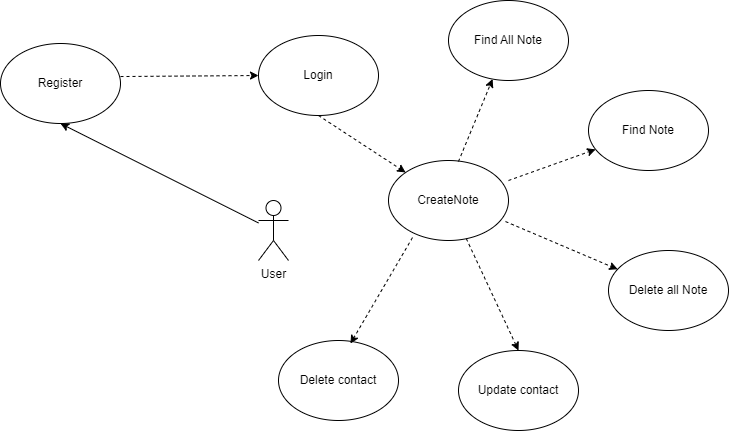

The diagram above was exported from draw.io. Its source (the exported page's mxGraphModel, read from the mxfile embedded in the PNG):
<mxGraphModel dx="1104" dy="498" grid="1" gridSize="10" guides="1" tooltips="1" connect="1" arrows="1" fold="1" page="1" pageScale="1" pageWidth="850" pageHeight="1100" math="0" shadow="0">
  <root>
    <mxCell id="0" />
    <mxCell id="1" parent="0" />
    <mxCell id="46gawjJrtKMxYZ_-FdYc-1" value="Register" style="ellipse;whiteSpace=wrap;html=1;" vertex="1" parent="1">
      <mxGeometry x="72" y="63" width="120" height="80" as="geometry" />
    </mxCell>
    <mxCell id="46gawjJrtKMxYZ_-FdYc-2" value="User" style="shape=umlActor;verticalLabelPosition=bottom;verticalAlign=top;html=1;outlineConnect=0;" vertex="1" parent="1">
      <mxGeometry x="330" y="220" width="30" height="60" as="geometry" />
    </mxCell>
    <mxCell id="46gawjJrtKMxYZ_-FdYc-3" value="CreateNote" style="ellipse;whiteSpace=wrap;html=1;" vertex="1" parent="1">
      <mxGeometry x="460" y="180" width="120" height="80" as="geometry" />
    </mxCell>
    <mxCell id="46gawjJrtKMxYZ_-FdYc-4" value="" style="endArrow=classic;html=1;rounded=0;entryX=0.5;entryY=1;entryDx=0;entryDy=0;" edge="1" parent="1" source="46gawjJrtKMxYZ_-FdYc-2" target="46gawjJrtKMxYZ_-FdYc-1">
      <mxGeometry width="50" height="50" relative="1" as="geometry">
        <mxPoint x="400" y="290" as="sourcePoint" />
        <mxPoint x="140" y="170" as="targetPoint" />
      </mxGeometry>
    </mxCell>
    <mxCell id="46gawjJrtKMxYZ_-FdYc-5" value="Delete contact" style="ellipse;whiteSpace=wrap;html=1;" vertex="1" parent="1">
      <mxGeometry x="350" y="360" width="120" height="80" as="geometry" />
    </mxCell>
    <mxCell id="46gawjJrtKMxYZ_-FdYc-6" value="Update contact" style="ellipse;whiteSpace=wrap;html=1;" vertex="1" parent="1">
      <mxGeometry x="530" y="370" width="120" height="80" as="geometry" />
    </mxCell>
    <mxCell id="46gawjJrtKMxYZ_-FdYc-7" value="Login" style="ellipse;whiteSpace=wrap;html=1;" vertex="1" parent="1">
      <mxGeometry x="330" y="55" width="120" height="80" as="geometry" />
    </mxCell>
    <mxCell id="46gawjJrtKMxYZ_-FdYc-10" value="" style="html=1;labelBackgroundColor=#ffffff;startArrow=none;startFill=0;startSize=6;endArrow=classic;endFill=1;endSize=6;jettySize=auto;orthogonalLoop=1;strokeWidth=1;dashed=1;fontSize=14;rounded=0;exitX=1;exitY=0.413;exitDx=0;exitDy=0;exitPerimeter=0;entryX=0;entryY=0.5;entryDx=0;entryDy=0;" edge="1" parent="1" source="46gawjJrtKMxYZ_-FdYc-1" target="46gawjJrtKMxYZ_-FdYc-7">
      <mxGeometry width="60" height="60" relative="1" as="geometry">
        <mxPoint x="210" y="110" as="sourcePoint" />
        <mxPoint x="490" y="230" as="targetPoint" />
      </mxGeometry>
    </mxCell>
    <mxCell id="46gawjJrtKMxYZ_-FdYc-11" value="" style="html=1;labelBackgroundColor=#ffffff;startArrow=none;startFill=0;startSize=6;endArrow=classic;endFill=1;endSize=6;jettySize=auto;orthogonalLoop=1;strokeWidth=1;dashed=1;fontSize=14;rounded=0;exitX=0.5;exitY=1;exitDx=0;exitDy=0;" edge="1" parent="1" source="46gawjJrtKMxYZ_-FdYc-7" target="46gawjJrtKMxYZ_-FdYc-3">
      <mxGeometry width="60" height="60" relative="1" as="geometry">
        <mxPoint x="202" y="106" as="sourcePoint" />
        <mxPoint x="340" y="105" as="targetPoint" />
      </mxGeometry>
    </mxCell>
    <mxCell id="46gawjJrtKMxYZ_-FdYc-12" value="" style="html=1;labelBackgroundColor=#ffffff;startArrow=none;startFill=0;startSize=6;endArrow=classic;endFill=1;endSize=6;jettySize=auto;orthogonalLoop=1;strokeWidth=1;dashed=1;fontSize=14;rounded=0;exitX=0.2;exitY=0.963;exitDx=0;exitDy=0;exitPerimeter=0;entryX=0.6;entryY=0.038;entryDx=0;entryDy=0;entryPerimeter=0;" edge="1" parent="1" source="46gawjJrtKMxYZ_-FdYc-3" target="46gawjJrtKMxYZ_-FdYc-5">
      <mxGeometry width="60" height="60" relative="1" as="geometry">
        <mxPoint x="400" y="145" as="sourcePoint" />
        <mxPoint x="430" y="300" as="targetPoint" />
      </mxGeometry>
    </mxCell>
    <mxCell id="46gawjJrtKMxYZ_-FdYc-13" value="" style="html=1;labelBackgroundColor=#ffffff;startArrow=none;startFill=0;startSize=6;endArrow=classic;endFill=1;endSize=6;jettySize=auto;orthogonalLoop=1;strokeWidth=1;dashed=1;fontSize=14;rounded=0;entryX=0.5;entryY=0;entryDx=0;entryDy=0;" edge="1" parent="1" source="46gawjJrtKMxYZ_-FdYc-3" target="46gawjJrtKMxYZ_-FdYc-6">
      <mxGeometry width="60" height="60" relative="1" as="geometry">
        <mxPoint x="494" y="267" as="sourcePoint" />
        <mxPoint x="432" y="373" as="targetPoint" />
      </mxGeometry>
    </mxCell>
    <mxCell id="46gawjJrtKMxYZ_-FdYc-14" value="" style="html=1;labelBackgroundColor=#ffffff;startArrow=none;startFill=0;startSize=6;endArrow=classic;endFill=1;endSize=6;jettySize=auto;orthogonalLoop=1;strokeWidth=1;dashed=1;fontSize=14;rounded=0;exitX=1;exitY=0.25;exitDx=0;exitDy=0;exitPerimeter=0;" edge="1" parent="1" source="46gawjJrtKMxYZ_-FdYc-3" target="46gawjJrtKMxYZ_-FdYc-15">
      <mxGeometry width="60" height="60" relative="1" as="geometry">
        <mxPoint x="400" y="145" as="sourcePoint" />
        <mxPoint x="650" y="160" as="targetPoint" />
      </mxGeometry>
    </mxCell>
    <mxCell id="46gawjJrtKMxYZ_-FdYc-15" value="Find Note" style="ellipse;whiteSpace=wrap;html=1;" vertex="1" parent="1">
      <mxGeometry x="660" y="110" width="120" height="80" as="geometry" />
    </mxCell>
    <mxCell id="46gawjJrtKMxYZ_-FdYc-16" value="Delete all Note" style="ellipse;whiteSpace=wrap;html=1;" vertex="1" parent="1">
      <mxGeometry x="680" y="270" width="120" height="80" as="geometry" />
    </mxCell>
    <mxCell id="46gawjJrtKMxYZ_-FdYc-17" value="" style="html=1;labelBackgroundColor=#ffffff;startArrow=none;startFill=0;startSize=6;endArrow=classic;endFill=1;endSize=6;jettySize=auto;orthogonalLoop=1;strokeWidth=1;dashed=1;fontSize=14;rounded=0;exitX=0.975;exitY=0.763;exitDx=0;exitDy=0;exitPerimeter=0;" edge="1" parent="1" source="46gawjJrtKMxYZ_-FdYc-3" target="46gawjJrtKMxYZ_-FdYc-16">
      <mxGeometry width="60" height="60" relative="1" as="geometry">
        <mxPoint x="548" y="268" as="sourcePoint" />
        <mxPoint x="600" y="380" as="targetPoint" />
      </mxGeometry>
    </mxCell>
    <mxCell id="46gawjJrtKMxYZ_-FdYc-18" value="Find All Note" style="ellipse;whiteSpace=wrap;html=1;" vertex="1" parent="1">
      <mxGeometry x="520" y="20" width="120" height="80" as="geometry" />
    </mxCell>
    <mxCell id="46gawjJrtKMxYZ_-FdYc-19" value="" style="html=1;labelBackgroundColor=#ffffff;startArrow=none;startFill=0;startSize=6;endArrow=classic;endFill=1;endSize=6;jettySize=auto;orthogonalLoop=1;strokeWidth=1;dashed=1;fontSize=14;rounded=0;exitX=0.583;exitY=0.013;exitDx=0;exitDy=0;exitPerimeter=0;" edge="1" parent="1" source="46gawjJrtKMxYZ_-FdYc-3" target="46gawjJrtKMxYZ_-FdYc-18">
      <mxGeometry width="60" height="60" relative="1" as="geometry">
        <mxPoint x="530" y="170" as="sourcePoint" />
        <mxPoint x="677" y="179" as="targetPoint" />
      </mxGeometry>
    </mxCell>
  </root>
</mxGraphModel>